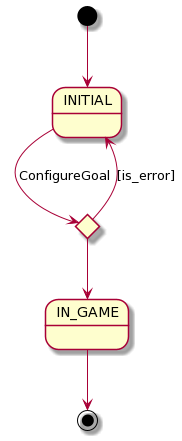

The diagram above was rendered by PlantUML. Its source (embedded in the PNG):
@startuml
state INITIAL
state IN_GAME
state if_error <<choice>>

[*] --> INITIAL
INITIAL --> if_error: ConfigureGoal
if_error --> IN_GAME
if_error --> INITIAL: [is_error]
IN_GAME --> [*]
@enduml